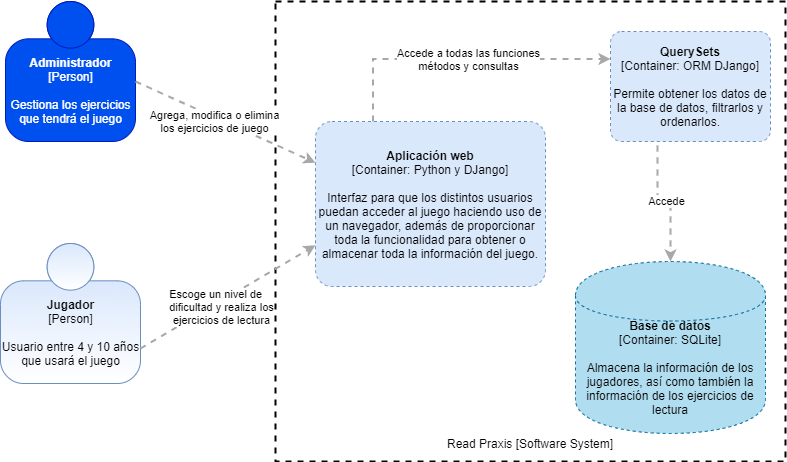

The diagram above was exported from draw.io. Its source (the exported page's mxGraphModel, read from the mxfile embedded in the PNG):
<mxGraphModel dx="868" dy="454" grid="1" gridSize="10" guides="1" tooltips="1" connect="1" arrows="1" fold="1" page="1" pageScale="1" pageWidth="827" pageHeight="583" math="0" shadow="0">
  <root>
    <mxCell id="6O1Bwn3FiZCvyNvpHBa--0" />
    <mxCell id="6O1Bwn3FiZCvyNvpHBa--1" parent="6O1Bwn3FiZCvyNvpHBa--0" />
    <mxCell id="RMhHL_-CqK1Nb7mTsGj3-0" value="&lt;p style=&quot;line-height: 110%&quot;&gt;&lt;br&gt;&lt;/p&gt;&lt;p style=&quot;line-height: 110%&quot;&gt;&lt;br&gt;&lt;/p&gt;&lt;p style=&quot;line-height: 110%&quot;&gt;&lt;br&gt;&lt;/p&gt;&lt;p style=&quot;line-height: 110%&quot;&gt;&lt;br&gt;&lt;/p&gt;&lt;p style=&quot;line-height: 110%&quot;&gt;&lt;br&gt;&lt;/p&gt;&lt;p style=&quot;line-height: 110%&quot;&gt;&lt;br&gt;&lt;/p&gt;&lt;p style=&quot;line-height: 110%&quot;&gt;&lt;br&gt;&lt;/p&gt;&lt;p style=&quot;line-height: 110%&quot;&gt;&lt;br&gt;&lt;/p&gt;&lt;p style=&quot;line-height: 110%&quot;&gt;&lt;br&gt;&lt;/p&gt;&lt;p style=&quot;line-height: 110%&quot;&gt;&lt;br&gt;&lt;/p&gt;&lt;p style=&quot;line-height: 110%&quot;&gt;&lt;br&gt;&lt;/p&gt;&lt;p style=&quot;line-height: 110%&quot;&gt;&lt;br&gt;&lt;/p&gt;&lt;p style=&quot;line-height: 110%&quot;&gt;&lt;br&gt;&lt;/p&gt;&lt;p style=&quot;line-height: 110%&quot;&gt;&lt;br&gt;&lt;/p&gt;&lt;p style=&quot;line-height: 110%&quot;&gt;&lt;br&gt;&lt;/p&gt;&lt;p style=&quot;line-height: 110%&quot;&gt;&lt;br&gt;&lt;/p&gt;&lt;p style=&quot;line-height: 110%&quot;&gt;&lt;br&gt;&lt;/p&gt;&lt;p style=&quot;text-align: left ; line-height: 110%&quot;&gt;Read Praxis [Software System]&lt;/p&gt;&lt;p&gt;&lt;/p&gt;" style="rounded=0;whiteSpace=wrap;html=1;labelBackgroundColor=none;align=center;arcSize=10;points=[[0.25,0,0],[0.5,0,0],[0.75,0,0],[1,0.25,0],[1,0.5,0],[1,0.75,0],[0.75,1,0],[0.5,1,0],[0.25,1,0],[0,0.75,0],[0,0.5,0],[0,0.25,0]];dashed=1;strokeWidth=2;" vertex="1" parent="6O1Bwn3FiZCvyNvpHBa--1">
      <mxGeometry x="290" y="50" width="510" height="460" as="geometry" />
    </mxCell>
    <mxCell id="DJJNXq53PAddnVduMkFT-0" value="&lt;b&gt;Administrador&lt;/b&gt;&lt;br&gt;&lt;div&gt;[Person]&lt;/div&gt;&lt;br&gt;&lt;div&gt;Gestiona los ejercicios&lt;/div&gt;&lt;div&gt;que tendrá el juego&lt;/div&gt;" style="html=1;dashed=0;whitespace=wrap;fillColor=#0050ef;strokeColor=#001DBC;shape=mxgraph.c4.person;align=center;points=[[0.5,0,0],[1,0.5,0],[1,0.75,0],[0.75,1,0],[0.5,1,0],[0.25,1,0],[0,0.75,0],[0,0.5,0]];fontColor=#ffffff;" vertex="1" parent="6O1Bwn3FiZCvyNvpHBa--1">
      <mxGeometry x="20" y="50" width="130" height="140" as="geometry" />
    </mxCell>
    <mxCell id="gkLRsowJvSxJHgfJvyX9-0" value="&lt;b&gt;Jugador&lt;/b&gt;&lt;br&gt;&lt;div&gt;[Person]&lt;/div&gt;&lt;br&gt;&lt;div&gt;Usuario entre 4 y 10 años&lt;/div&gt;&lt;div&gt;que usará el juego&lt;/div&gt;" style="html=1;dashed=0;whitespace=wrap;fillColor=#DAE8FC;strokeColor=#6C8EBF;shape=mxgraph.c4.person;align=center;points=[[0.5,0,0],[1,0.5,0],[1,0.75,0],[0.75,1,0],[0.5,1,0],[0.25,1,0],[0,0.75,0],[0,0.5,0]];gradientColor=#ffffff;gradientDirection=south;" vertex="1" parent="6O1Bwn3FiZCvyNvpHBa--1">
      <mxGeometry x="15" y="292" width="140" height="140" as="geometry" />
    </mxCell>
    <mxCell id="gkLRsowJvSxJHgfJvyX9-2" value="&lt;span&gt;&lt;b&gt;Aplicación web&lt;/b&gt;&lt;/span&gt;&lt;br&gt;&lt;div&gt;[Container:&amp;nbsp;&lt;span&gt;Python y DJango&lt;/span&gt;&lt;span&gt;]&lt;/span&gt;&lt;/div&gt;&lt;br&gt;&lt;div&gt;Interfaz para que los distintos usuarios puedan acceder al juego haciendo uso de un navegador, además de proporcionar toda la funcionalidad para obtener o almacenar toda la información del juego.&lt;/div&gt;" style="rounded=1;whiteSpace=wrap;html=1;labelBackgroundColor=none;fillColor=#dae8fc;fontColor=#000000;align=center;arcSize=10;strokeColor=#6c8ebf;points=[[0.25,0,0],[0.5,0,0],[0.75,0,0],[1,0.25,0],[1,0.5,0],[1,0.75,0],[0.75,1,0],[0.5,1,0],[0.25,1,0],[0,0.75,0],[0,0.5,0],[0,0.25,0]];dashed=1;" vertex="1" parent="6O1Bwn3FiZCvyNvpHBa--1">
      <mxGeometry x="330" y="170" width="230" height="165" as="geometry" />
    </mxCell>
    <mxCell id="gkLRsowJvSxJHgfJvyX9-3" value="&lt;span&gt;&lt;b&gt;Base de datos&lt;/b&gt;&lt;/span&gt;&lt;div&gt;[Container:&amp;nbsp;SQLite]&lt;/div&gt;&lt;br&gt;&lt;div&gt;Almacena la información de los jugadores, así como también la información de los ejercicios de lectura&lt;/div&gt;" style="shape=cylinder;whiteSpace=wrap;html=1;boundedLbl=1;rounded=0;labelBackgroundColor=none;fillColor=#b1ddf0;fontSize=12;align=center;strokeColor=#10739e;points=[[0.5,0,0],[1,0.25,0],[1,0.5,0],[1,0.75,0],[0.5,1,0],[0,0.75,0],[0,0.5,0],[0,0.25,0]];dashed=1;" vertex="1" parent="6O1Bwn3FiZCvyNvpHBa--1">
      <mxGeometry x="590" y="310" width="190" height="172" as="geometry" />
    </mxCell>
    <mxCell id="gkLRsowJvSxJHgfJvyX9-4" value="&lt;b&gt;QuerySets&lt;/b&gt;&lt;br&gt;&lt;div&gt;[Container:&amp;nbsp;&lt;span&gt;ORM DJango&lt;/span&gt;&lt;span&gt;]&lt;/span&gt;&lt;/div&gt;&lt;br&gt;&lt;div&gt;Permite obtener los datos de la base de datos, filtrarlos y ordenarlos.&lt;/div&gt;" style="rounded=1;whiteSpace=wrap;html=1;labelBackgroundColor=none;fillColor=#dae8fc;fontColor=#000000;align=center;arcSize=10;strokeColor=#6c8ebf;points=[[0.25,0,0],[0.5,0,0],[0.75,0,0],[1,0.25,0],[1,0.5,0],[1,0.75,0],[0.75,1,0],[0.5,1,0],[0.25,1,0],[0,0.75,0],[0,0.5,0],[0,0.25,0]];dashed=1;" vertex="1" parent="6O1Bwn3FiZCvyNvpHBa--1">
      <mxGeometry x="625" y="80" width="160" height="110.00000000000001" as="geometry" />
    </mxCell>
    <mxCell id="gkLRsowJvSxJHgfJvyX9-6" value="&lt;div style=&quot;text-align: left&quot;&gt;&lt;div style=&quot;text-align: center&quot;&gt;Agrega, modifica o elimina&lt;br&gt;los ejercicios de juego&lt;br&gt;&lt;/div&gt;&lt;/div&gt;" style="edgeStyle=none;rounded=0;html=1;entryX=0;entryY=0.25;jettySize=auto;orthogonalLoop=1;strokeColor=#A8A8A8;strokeWidth=2;fontColor=#000000;jumpStyle=none;dashed=1;entryDx=0;entryDy=0;entryPerimeter=0;" edge="1" parent="6O1Bwn3FiZCvyNvpHBa--1" target="gkLRsowJvSxJHgfJvyX9-2">
      <mxGeometry x="-0.1025" y="-4" width="200" relative="1" as="geometry">
        <mxPoint x="150" y="130" as="sourcePoint" />
        <mxPoint x="350" y="130" as="targetPoint" />
        <mxPoint as="offset" />
      </mxGeometry>
    </mxCell>
    <mxCell id="ykHeqIdzaT4KPgxNi8sZ-0" value="&lt;div style=&quot;text-align: left&quot;&gt;&lt;span style=&quot;text-align: center&quot;&gt;Escoge un nivel de&lt;/span&gt;&lt;br style=&quot;text-align: center&quot;&gt;&lt;span style=&quot;text-align: center&quot;&gt;dificultad y realiza los&lt;/span&gt;&lt;br style=&quot;text-align: center&quot;&gt;&lt;div style=&quot;text-align: center&quot;&gt;ejercicios de lectura&lt;br&gt;&lt;/div&gt;&lt;/div&gt;" style="edgeStyle=none;rounded=0;html=1;entryX=0;entryY=0.75;jettySize=auto;orthogonalLoop=1;strokeColor=#A8A8A8;strokeWidth=2;fontColor=#000000;jumpStyle=none;dashed=1;exitX=1;exitY=0.75;exitDx=0;exitDy=0;exitPerimeter=0;entryDx=0;entryDy=0;entryPerimeter=0;" edge="1" parent="6O1Bwn3FiZCvyNvpHBa--1" source="gkLRsowJvSxJHgfJvyX9-0" target="gkLRsowJvSxJHgfJvyX9-2">
      <mxGeometry x="-0.1108" y="-6" width="200" relative="1" as="geometry">
        <mxPoint x="310" y="350" as="sourcePoint" />
        <mxPoint x="510" y="350" as="targetPoint" />
        <mxPoint as="offset" />
      </mxGeometry>
    </mxCell>
    <mxCell id="F41Me4Q0_DSLsegPxowM-0" value="&lt;div style=&quot;text-align: left&quot;&gt;&lt;div style=&quot;text-align: center&quot;&gt;Accede a todas las funciones&lt;/div&gt;&lt;div style=&quot;text-align: center&quot;&gt;métodos y consultas&lt;/div&gt;&lt;/div&gt;" style="edgeStyle=orthogonalEdgeStyle;rounded=0;html=1;jettySize=auto;orthogonalLoop=1;strokeColor=#A8A8A8;strokeWidth=2;fontColor=#000000;jumpStyle=none;dashed=1;exitX=0.25;exitY=0;exitDx=0;exitDy=0;exitPerimeter=0;entryX=0;entryY=0.25;entryDx=0;entryDy=0;entryPerimeter=0;" edge="1" parent="6O1Bwn3FiZCvyNvpHBa--1" source="gkLRsowJvSxJHgfJvyX9-2" target="gkLRsowJvSxJHgfJvyX9-4">
      <mxGeometry x="0.0476" width="200" relative="1" as="geometry">
        <mxPoint x="410" y="130" as="sourcePoint" />
        <mxPoint x="610" y="130" as="targetPoint" />
        <mxPoint x="1" as="offset" />
      </mxGeometry>
    </mxCell>
    <mxCell id="F41Me4Q0_DSLsegPxowM-1" value="&lt;div style=&quot;text-align: left&quot;&gt;&lt;div style=&quot;text-align: center&quot;&gt;Accede&lt;/div&gt;&lt;/div&gt;" style="edgeStyle=orthogonalEdgeStyle;rounded=0;html=1;entryX=0.5;entryY=0;jettySize=auto;orthogonalLoop=1;strokeColor=#A8A8A8;strokeWidth=2;fontColor=#000000;jumpStyle=none;dashed=1;entryDx=0;entryDy=0;entryPerimeter=0;exitX=0.294;exitY=1.036;exitDx=0;exitDy=0;exitPerimeter=0;" edge="1" parent="6O1Bwn3FiZCvyNvpHBa--1" source="gkLRsowJvSxJHgfJvyX9-4" target="gkLRsowJvSxJHgfJvyX9-3">
      <mxGeometry width="200" relative="1" as="geometry">
        <mxPoint x="390" y="390" as="sourcePoint" />
        <mxPoint x="590" y="390" as="targetPoint" />
      </mxGeometry>
    </mxCell>
  </root>
</mxGraphModel>